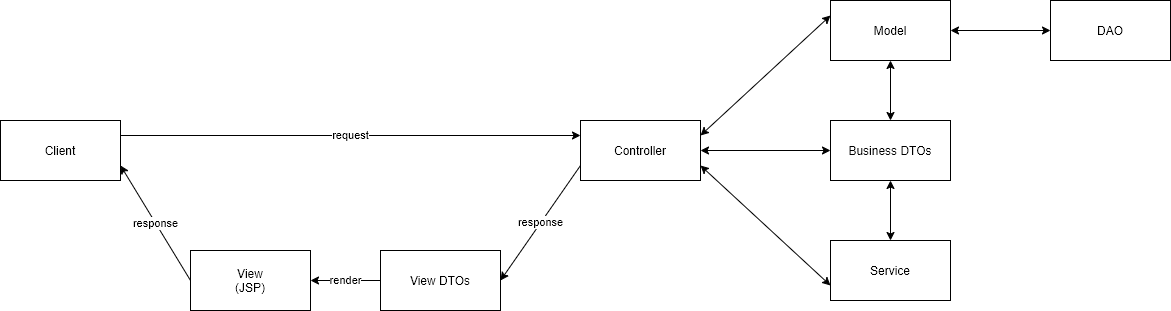

The diagram above was exported from draw.io. Its source (the exported page's mxGraphModel, read from the mxfile embedded in the PNG):
<mxGraphModel dx="710" dy="403" grid="1" gridSize="10" guides="1" tooltips="1" connect="1" arrows="1" fold="1" page="1" pageScale="1" pageWidth="1100" pageHeight="850" math="0" shadow="0">
  <root>
    <mxCell id="0" />
    <mxCell id="1" parent="0" />
    <mxCell id="5FNBPMyfdHm7Hu96VlTV-1" value="View&lt;br&gt;(JSP)" style="rounded=0;whiteSpace=wrap;html=1;" parent="1" vertex="1">
      <mxGeometry x="200" y="260" width="120" height="60" as="geometry" />
    </mxCell>
    <mxCell id="5FNBPMyfdHm7Hu96VlTV-3" value="Controller" style="rounded=0;whiteSpace=wrap;html=1;" parent="1" vertex="1">
      <mxGeometry x="590" y="130" width="120" height="60" as="geometry" />
    </mxCell>
    <mxCell id="5FNBPMyfdHm7Hu96VlTV-4" value="Model" style="rounded=0;whiteSpace=wrap;html=1;" parent="1" vertex="1">
      <mxGeometry x="840" y="10" width="120" height="60" as="geometry" />
    </mxCell>
    <mxCell id="5FNBPMyfdHm7Hu96VlTV-5" value="DAO" style="rounded=0;whiteSpace=wrap;html=1;" parent="1" vertex="1">
      <mxGeometry x="1060" y="10" width="120" height="60" as="geometry" />
    </mxCell>
    <mxCell id="5FNBPMyfdHm7Hu96VlTV-6" value="" style="endArrow=classic;startArrow=classic;html=1;rounded=0;exitX=1;exitY=0.5;exitDx=0;exitDy=0;entryX=0;entryY=0.5;entryDx=0;entryDy=0;" parent="1" source="5FNBPMyfdHm7Hu96VlTV-4" target="5FNBPMyfdHm7Hu96VlTV-5" edge="1">
      <mxGeometry width="50" height="50" relative="1" as="geometry">
        <mxPoint x="950" y="180" as="sourcePoint" />
        <mxPoint x="1000" y="130" as="targetPoint" />
      </mxGeometry>
    </mxCell>
    <mxCell id="5FNBPMyfdHm7Hu96VlTV-7" value="" style="endArrow=classic;startArrow=classic;html=1;rounded=0;exitX=1;exitY=0.25;exitDx=0;exitDy=0;entryX=0;entryY=0.25;entryDx=0;entryDy=0;" parent="1" source="5FNBPMyfdHm7Hu96VlTV-3" target="5FNBPMyfdHm7Hu96VlTV-4" edge="1">
      <mxGeometry width="50" height="50" relative="1" as="geometry">
        <mxPoint x="630" y="280" as="sourcePoint" />
        <mxPoint x="680" y="230" as="targetPoint" />
      </mxGeometry>
    </mxCell>
    <mxCell id="5FNBPMyfdHm7Hu96VlTV-8" value="Service" style="rounded=0;whiteSpace=wrap;html=1;" parent="1" vertex="1">
      <mxGeometry x="840" y="250" width="120" height="60" as="geometry" />
    </mxCell>
    <mxCell id="5FNBPMyfdHm7Hu96VlTV-10" value="" style="endArrow=classic;startArrow=classic;html=1;rounded=0;exitX=1;exitY=0.75;exitDx=0;exitDy=0;entryX=0;entryY=0.75;entryDx=0;entryDy=0;" parent="1" source="5FNBPMyfdHm7Hu96VlTV-3" target="5FNBPMyfdHm7Hu96VlTV-8" edge="1">
      <mxGeometry width="50" height="50" relative="1" as="geometry">
        <mxPoint x="670" y="260" as="sourcePoint" />
        <mxPoint x="720" y="210" as="targetPoint" />
      </mxGeometry>
    </mxCell>
    <mxCell id="5FNBPMyfdHm7Hu96VlTV-11" value="response" style="endArrow=classic;html=1;rounded=0;exitX=0;exitY=0.75;exitDx=0;exitDy=0;entryX=1;entryY=0.5;entryDx=0;entryDy=0;" parent="1" source="5FNBPMyfdHm7Hu96VlTV-3" target="puN3FfWVihhCQzkb1YX9-2" edge="1">
      <mxGeometry width="50" height="50" relative="1" as="geometry">
        <mxPoint x="460" y="270" as="sourcePoint" />
        <mxPoint x="510" y="280" as="targetPoint" />
      </mxGeometry>
    </mxCell>
    <mxCell id="5FNBPMyfdHm7Hu96VlTV-12" value="Client" style="rounded=0;whiteSpace=wrap;html=1;" parent="1" vertex="1">
      <mxGeometry x="10" y="130" width="120" height="60" as="geometry" />
    </mxCell>
    <mxCell id="5FNBPMyfdHm7Hu96VlTV-13" value="response" style="endArrow=classic;html=1;rounded=0;exitX=0;exitY=0.5;exitDx=0;exitDy=0;entryX=1;entryY=0.75;entryDx=0;entryDy=0;" parent="1" source="5FNBPMyfdHm7Hu96VlTV-1" target="5FNBPMyfdHm7Hu96VlTV-12" edge="1">
      <mxGeometry width="50" height="50" relative="1" as="geometry">
        <mxPoint x="460" y="270" as="sourcePoint" />
        <mxPoint x="510" y="220" as="targetPoint" />
      </mxGeometry>
    </mxCell>
    <mxCell id="5FNBPMyfdHm7Hu96VlTV-14" value="request" style="endArrow=classic;html=1;rounded=0;exitX=1;exitY=0.25;exitDx=0;exitDy=0;entryX=0;entryY=0.25;entryDx=0;entryDy=0;" parent="1" source="5FNBPMyfdHm7Hu96VlTV-12" target="5FNBPMyfdHm7Hu96VlTV-3" edge="1">
      <mxGeometry width="50" height="50" relative="1" as="geometry">
        <mxPoint x="460" y="270" as="sourcePoint" />
        <mxPoint x="310" y="70" as="targetPoint" />
      </mxGeometry>
    </mxCell>
    <mxCell id="puN3FfWVihhCQzkb1YX9-2" value="View DTOs" style="rounded=0;whiteSpace=wrap;html=1;" vertex="1" parent="1">
      <mxGeometry x="390" y="260" width="120" height="60" as="geometry" />
    </mxCell>
    <mxCell id="puN3FfWVihhCQzkb1YX9-3" value="render" style="endArrow=classic;html=1;rounded=0;exitX=0;exitY=0.5;exitDx=0;exitDy=0;entryX=1;entryY=0.5;entryDx=0;entryDy=0;" edge="1" parent="1" source="puN3FfWVihhCQzkb1YX9-2" target="5FNBPMyfdHm7Hu96VlTV-1">
      <mxGeometry width="50" height="50" relative="1" as="geometry">
        <mxPoint x="320" y="270" as="sourcePoint" />
        <mxPoint x="370" y="220" as="targetPoint" />
      </mxGeometry>
    </mxCell>
    <mxCell id="puN3FfWVihhCQzkb1YX9-4" value="Business DTOs" style="rounded=0;whiteSpace=wrap;html=1;" vertex="1" parent="1">
      <mxGeometry x="840" y="130" width="120" height="60" as="geometry" />
    </mxCell>
    <mxCell id="puN3FfWVihhCQzkb1YX9-5" value="" style="endArrow=classic;startArrow=classic;html=1;rounded=0;exitX=1;exitY=0.5;exitDx=0;exitDy=0;entryX=0;entryY=0.5;entryDx=0;entryDy=0;" edge="1" parent="1" source="5FNBPMyfdHm7Hu96VlTV-3" target="puN3FfWVihhCQzkb1YX9-4">
      <mxGeometry width="50" height="50" relative="1" as="geometry">
        <mxPoint x="900" y="190" as="sourcePoint" />
        <mxPoint x="950" y="140" as="targetPoint" />
      </mxGeometry>
    </mxCell>
    <mxCell id="puN3FfWVihhCQzkb1YX9-6" value="" style="endArrow=classic;startArrow=classic;html=1;rounded=0;exitX=0.5;exitY=0;exitDx=0;exitDy=0;entryX=0.5;entryY=1;entryDx=0;entryDy=0;" edge="1" parent="1" source="5FNBPMyfdHm7Hu96VlTV-8" target="puN3FfWVihhCQzkb1YX9-4">
      <mxGeometry width="50" height="50" relative="1" as="geometry">
        <mxPoint x="900" y="190" as="sourcePoint" />
        <mxPoint x="950" y="140" as="targetPoint" />
      </mxGeometry>
    </mxCell>
    <mxCell id="puN3FfWVihhCQzkb1YX9-7" value="" style="endArrow=classic;startArrow=classic;html=1;rounded=0;exitX=0.5;exitY=1;exitDx=0;exitDy=0;entryX=0.5;entryY=0;entryDx=0;entryDy=0;" edge="1" parent="1" source="5FNBPMyfdHm7Hu96VlTV-4" target="puN3FfWVihhCQzkb1YX9-4">
      <mxGeometry width="50" height="50" relative="1" as="geometry">
        <mxPoint x="900" y="190" as="sourcePoint" />
        <mxPoint x="950" y="140" as="targetPoint" />
      </mxGeometry>
    </mxCell>
  </root>
</mxGraphModel>